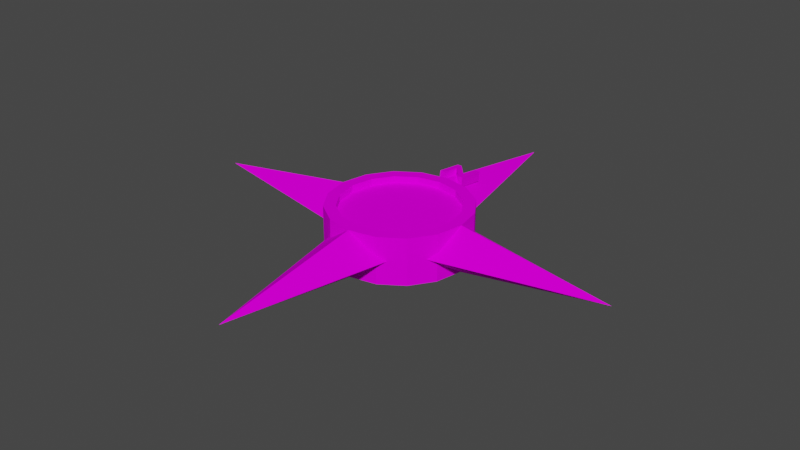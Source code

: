 # Source: Compass.blend  (saved by Blender 2.91.10; exported with 4.5.12 LTS)
import bpy
from mathutils import Matrix  # noqa: F401  (used for matrix-valued properties, if any)

bpy.ops.wm.read_factory_settings(use_empty=True)
scene = bpy.context.scene
scene.name = 'Scene'

# ---- collections
col_collection = bpy.data.collections.new('Collection'); scene.collection.children.link(col_collection)

# ---- images (referenced by path relative to the original .blend; pixels are not part of the script)
import os
ASSET_DIR = os.environ.get("B2B_ASSET_DIR", "")  # directory of the original .blend (textures are referenced by path, not embedded)
HERE = os.path.dirname(os.path.abspath(__file__))  # packed textures are extracted next to this script under _unpacked/

def load_image(name, relpath, width, height, colorspace="sRGB"):
    """Load a texture the original file referenced (path relative to the .blend, or extracted next to this script)."""
    p = next((c for c in (os.path.join(HERE, relpath), os.path.join(ASSET_DIR, relpath)) if relpath and os.path.exists(c)), "")
    if p:
        img = bpy.data.images.load(p, check_existing=True)
        img.name = name
    else:  # same state as the original file: an image datablock whose file is absent (Cycles renders it pink)
        img = bpy.data.images.new(name, width, height)
        img.source = "FILE"
        img.filepath = "//" + (relpath or name)
    img.colorspace_settings.name = colorspace
    return img
img_village_base_png_001 = load_image('Village_Base.png.001', 'Village_Base.png', 1024, 1024, 'sRGB')

# ---- materials (node trees are filled in below, after node groups)
mat_material = bpy.data.materials.new('Material')
mat_material.alpha_threshold = 0.0
mat_material.use_transparent_shadow = False
mat_material.line_color = (0.0, 0.0, 0.0, 1.0)

# ---- material node trees
mat_material.use_nodes = True; mat_material.node_tree.nodes.clear()
_N = mat_material.node_tree.nodes; _L = mat_material.node_tree.links
n0 = _N.new('ShaderNodeOutputMaterial'); n0.name = 'Material Output'; n0.location = (300, 300)
n1 = _N.new('ShaderNodeBsdfPrincipled'); n1.name = 'Principled BSDF'; n1.location = (10, 300)
n1.distribution = 'GGX'
n1.subsurface_method = 'BURLEY'
n1.inputs[2].default_value = 0.4
n1.inputs[3].default_value = 1.45
n1.inputs[13].default_value = 0.0
n1.inputs[27].default_value = (0.0, 0.0, 0.0, 1.0)
n1.inputs[28].default_value = 1.0
n2 = _N.new('ShaderNodeTexImage'); n2.name = 'Image Texture'; n2.location = (-620, 118)
n2.image = img_village_base_png_001
n3 = _N.new('ShaderNodeUVMap'); n3.name = 'UV Map'; n3.location = (-952, -25)
_L.new(n1.outputs[0], n0.inputs[0])
_L.new(n2.outputs[0], n1.inputs[0])
_L.new(n3.outputs[0], n2.inputs[0])
n0.is_active_output = True

# ---- world
world_world = bpy.data.worlds.new('World'); scene.world = world_world
world_world.use_nodes = True; world_world.node_tree.nodes.clear()
_N = world_world.node_tree.nodes; _L = world_world.node_tree.links
n0 = _N.new('ShaderNodeOutputWorld'); n0.name = 'World Output'; n0.location = (300, 300)
n1 = _N.new('ShaderNodeBackground'); n1.name = 'Background'; n1.location = (10, 300)
n1.inputs[0].default_value = (0.05088, 0.05088, 0.05088, 1.0)
_L.new(n1.outputs[0], n0.inputs[0])
n0.is_active_output = True
world_world.color = (0.05088, 0.05088, 0.05088)
world_world.use_sun_shadow = False
world_world.sun_shadow_jitter_overblur = 0.0

# ---- meshes
me_cube = bpy.data.meshes.new('Cube')
me_cube.from_pydata([(-0.075, 0.125, -0.05), (-0.125, 0.075, -0.05), (-0.0574, 0.1386, 0.0), (-0.1061, 0.1061, 0.0), (-0.1386, 0.0574, 0.0), (-0.04784, 0.1155, 0.0), (-0.08839, 0.08839, 0.0), (-0.1155, 0.04784, 0.0), (-0.0574, 0.1386, -0.1), (-0.1061, 0.1061, -0.1), (-0.1386, 0.0574, -0.1), (-0.04784, 0.1155, -0.015), (-0.08839, 0.08839, -0.015), (-0.1155, 0.04784, -0.015), (0.0, 0.475, -0.05), (0.0, 0.15, 0.0), (0.075, 0.125, -0.05), (0.125, 0.075, -0.05), (0.0, 0.15, 0.0), (0.0574, 0.1386, 0.0), (0.1061, 0.1061, 0.0), (0.1386, 0.0574, 0.0), (0.0, 0.125, 0.0), (0.04784, 0.1155, 0.0), (0.08839, 0.08839, 0.0), (0.1155, 0.04784, 0.0), (0.0, 0.15, -0.1), (0.0, 0.15, -0.1), (0.0574, 0.1386, -0.1), (0.1061, 0.1061, -0.1), (0.1386, 0.0574, -0.1), (0.0, 0.125, -0.015), (0.04784, 0.1155, -0.015), (0.08839, 0.08839, -0.015), (0.1155, 0.04784, -0.015), (-0.075, -0.125, -0.05), (-0.15, 0.0, 0.0), (-0.475, 0.0, -0.05), (-0.125, -0.075, -0.05), (-0.0574, -0.1386, 0.0), (-0.1061, -0.1061, 0.0), (-0.1386, -0.0574, 0.0), (-0.15, 0.0, 0.0), (-0.04784, -0.1155, 0.0), (-0.08839, -0.08839, 0.0), (-0.1155, -0.04784, 0.0), (-0.125, 0.0, 0.0), (-0.15, 0.0, -0.1), (-0.0574, -0.1386, -0.1), (-0.1061, -0.1061, -0.1), (-0.1386, -0.0574, -0.1), (-0.15, 0.0, -0.1), (-0.04784, -0.1155, -0.015), (-0.08839, -0.08839, -0.015), (-0.1155, -0.04784, -0.015), (-0.125, 0.0, -0.015), (0.0, -0.475, -0.05), (0.0, -0.15, 0.0), (0.075, -0.125, -0.05), (0.15, 0.0, 0.0), (0.475, 0.0, -0.05), (0.125, -0.075, -0.05), (0.0, -0.15, 0.0), (0.0574, -0.1386, 0.0), (0.1061, -0.1061, 0.0), (0.1386, -0.0574, 0.0), (0.15, 0.0, 0.0), (0.0, -0.125, 0.0), (0.04784, -0.1155, 0.0), (0.08839, -0.08839, 0.0), (0.1155, -0.04784, 0.0), (0.125, 0.0, 0.0), (0.0, -0.15, -0.1), (0.15, 0.0, -0.1), (0.0, -0.15, -0.1), (0.0574, -0.1386, -0.1), (0.1061, -0.1061, -0.1), (0.1386, -0.0574, -0.1), (0.15, 0.0, -0.1), (0.0, -0.125, -0.015), (0.04784, -0.1155, -0.015), (0.08839, -0.08839, -0.015), (0.1155, -0.04784, -0.015), (0.125, 0.0, -0.015), (0.0, 0.0, -0.015), (0.0, 0.0, -0.1)], [], [(4, 42, 46, 7), (3, 4, 7, 6), (2, 3, 6, 5), (18, 2, 5, 22), (14, 0, 15), (37, 36, 1), (37, 1, 47), (14, 26, 0), (3, 9, 10, 4), (18, 27, 8, 2), (4, 10, 51, 42), (2, 8, 9, 3), (7, 13, 12, 6), (5, 11, 31, 22), (46, 55, 13, 7), (6, 12, 11, 5), (13, 55, 84), (12, 13, 84), (11, 12, 84), (31, 11, 84), (85, 9, 8), (9, 85, 10), (27, 85, 8), (10, 85, 51), (21, 25, 71, 66), (20, 24, 25, 21), (19, 23, 24, 20), (18, 22, 23, 19), (14, 15, 16), (60, 17, 59), (60, 73, 17), (14, 16, 26), (20, 21, 30, 29), (18, 19, 28, 27), (21, 66, 78, 30), (19, 20, 29, 28), (25, 24, 33, 34), (23, 22, 31, 32), (71, 25, 34, 83), (24, 23, 32, 33), (34, 84, 83), (33, 84, 34), (32, 84, 33), (31, 84, 32), (85, 28, 29), (29, 30, 85), (27, 28, 85), (30, 78, 85), (41, 45, 46, 42), (40, 44, 45, 41), (39, 43, 44, 40), (62, 67, 43, 39), (56, 57, 35), (37, 38, 36), (37, 47, 38), (56, 35, 72), (40, 41, 50, 49), (62, 39, 48, 74), (41, 42, 51, 50), (39, 40, 49, 48), (45, 44, 53, 54), (43, 67, 79, 52), (46, 45, 54, 55), (44, 43, 52, 53), (54, 84, 55), (53, 84, 54), (52, 84, 53), (79, 84, 52), (85, 48, 49), (49, 50, 85), (74, 48, 85), (50, 51, 85), (65, 66, 71, 70), (64, 65, 70, 69), (63, 64, 69, 68), (62, 63, 68, 67), (56, 58, 57), (60, 59, 61), (60, 61, 73), (56, 72, 58), (64, 76, 77, 65), (62, 74, 75, 63), (65, 77, 78, 66), (63, 75, 76, 64), (70, 82, 81, 69), (68, 80, 79, 67), (71, 83, 82, 70), (69, 81, 80, 68), (82, 83, 84), (81, 82, 84), (80, 81, 84), (79, 80, 84), (85, 76, 75), (76, 85, 77), (74, 85, 75), (77, 85, 78)])
_uv = me_cube.uv_layers.new(name='UVMap')
_uv.uv.foreach_set('vector', [0.6436, 0.4444, 0.6423, 0.4377, 0.6452, 0.4377, 0.6463, 0.4432, 0.6474, 0.45, 0.6436, 0.4444, 0.6463, 0.4432, 0.6494, 0.448, 0.653, 0.4538, 0.6474, 0.45, 0.6494, 0.448, 0.6541, 0.4511, 0.6597, 0.4551, 0.653, 0.4538, 0.6541, 0.4511, 0.6597, 0.4522, 0.946, 0.05429, 0.9362, 0.008807, 0.946, 0.01206, 0.5676, 0.2506, 0.5573, 0.2411, 0.5573, 0.2618, 0.5676, 0.2506, 0.5573, 0.2618, 0.5779, 0.2601, 0.946, 0.05429, 0.946, 0.01206, 0.9362, 0.008807, 0.7486, 0.4541, 0.7492, 0.4453, 0.746, 0.4442, 0.7417, 0.4524, 0.7606, 0.4498, 0.7556, 0.4436, 0.7526, 0.4451, 0.7552, 0.453, 0.7417, 0.4524, 0.746, 0.4442, 0.7435, 0.4419, 0.7357, 0.4478, 0.7552, 0.453, 0.7526, 0.4451, 0.7492, 0.4453, 0.7486, 0.4541, 0.781, 0.4485, 0.7793, 0.4475, 0.7754, 0.4515, 0.7765, 0.4531, 0.7705, 0.4558, 0.77, 0.4538, 0.7641, 0.4538, 0.7636, 0.4559, 0.7832, 0.4428, 0.7814, 0.4424, 0.7793, 0.4475, 0.781, 0.4485, 0.7765, 0.4531, 0.7754, 0.4515, 0.77, 0.4538, 0.7705, 0.4558, 0.7325, 0.5645, 0.7306, 0.5553, 0.7546, 0.5553, 0.7376, 0.5723, 0.7325, 0.5645, 0.7546, 0.5553, 0.7454, 0.5774, 0.7376, 0.5723, 0.7546, 0.5553, 0.7546, 0.5793, 0.7454, 0.5774, 0.7546, 0.5553, 0.7608, 0.4377, 0.745, 0.4219, 0.7522, 0.4171, 0.745, 0.4219, 0.7608, 0.4377, 0.7402, 0.4292, 0.7608, 0.4154, 0.7608, 0.4377, 0.7522, 0.4171, 0.7402, 0.4292, 0.7608, 0.4377, 0.7385, 0.4377, 0.6758, 0.4444, 0.6731, 0.4432, 0.6742, 0.4377, 0.6771, 0.4377, 0.672, 0.45, 0.67, 0.448, 0.6731, 0.4432, 0.6758, 0.4444, 0.6664, 0.4538, 0.6652, 0.4511, 0.67, 0.448, 0.672, 0.45, 0.6597, 0.4551, 0.6597, 0.4522, 0.6652, 0.4511, 0.6664, 0.4538, 0.946, 0.05429, 0.946, 0.01206, 0.9557, 0.008807, 0.5676, 0.273, 0.5573, 0.2618, 0.5573, 0.2825, 0.5676, 0.273, 0.5779, 0.2635, 0.5573, 0.2618, 0.946, 0.05429, 0.9557, 0.008807, 0.946, 0.01206, 0.7675, 0.439, 0.7675, 0.432, 0.7584, 0.4342, 0.7588, 0.4376, 0.7606, 0.4498, 0.765, 0.4452, 0.7578, 0.4409, 0.7556, 0.4436, 0.7675, 0.432, 0.7645, 0.425, 0.7567, 0.4311, 0.7584, 0.4342, 0.765, 0.4452, 0.7675, 0.439, 0.7588, 0.4376, 0.7578, 0.4409, 0.7504, 0.4423, 0.7528, 0.4483, 0.7545, 0.4473, 0.7523, 0.442, 0.7574, 0.4531, 0.7636, 0.4559, 0.7641, 0.4538, 0.7586, 0.4515, 0.7504, 0.4361, 0.7504, 0.4423, 0.7523, 0.442, 0.7522, 0.4364, 0.7528, 0.4483, 0.7574, 0.4531, 0.7586, 0.4515, 0.7545, 0.4473, 0.7767, 0.5645, 0.7546, 0.5553, 0.7785, 0.5553, 0.7715, 0.5723, 0.7546, 0.5553, 0.7767, 0.5645, 0.7637, 0.5774, 0.7546, 0.5553, 0.7715, 0.5723, 0.7546, 0.5793, 0.7546, 0.5553, 0.7637, 0.5774, 0.7608, 0.4377, 0.7693, 0.4171, 0.7765, 0.4219, 0.7765, 0.4219, 0.7814, 0.4292, 0.7608, 0.4377, 0.7608, 0.4154, 0.7693, 0.4171, 0.7608, 0.4377, 0.7814, 0.4292, 0.7831, 0.4377, 0.7608, 0.4377, 0.6436, 0.431, 0.6463, 0.4321, 0.6452, 0.4377, 0.6423, 0.4377, 0.6474, 0.4254, 0.6494, 0.4274, 0.6463, 0.4321, 0.6436, 0.431, 0.653, 0.4216, 0.6541, 0.4243, 0.6494, 0.4274, 0.6474, 0.4254, 0.6597, 0.4203, 0.6597, 0.4232, 0.6541, 0.4243, 0.653, 0.4216, 0.7565, 0.03639, 0.7462, 0.0269, 0.7668, 0.0252, 0.5676, 0.2506, 0.5779, 0.2394, 0.5573, 0.2411, 0.5676, 0.2506, 0.5779, 0.2601, 0.5779, 0.2394, 0.7565, 0.03639, 0.7668, 0.0252, 0.7668, 0.04588, 0.733, 0.4339, 0.733, 0.4409, 0.7421, 0.4387, 0.7416, 0.4353, 0.7397, 0.4233, 0.7355, 0.4278, 0.7425, 0.432, 0.7446, 0.4294, 0.733, 0.4409, 0.7357, 0.4478, 0.7435, 0.4419, 0.7421, 0.4387, 0.7355, 0.4278, 0.733, 0.4339, 0.7416, 0.4353, 0.7425, 0.432, 0.7832, 0.4366, 0.7806, 0.4308, 0.779, 0.4319, 0.7813, 0.437, 0.7758, 0.4264, 0.7697, 0.4236, 0.7692, 0.4257, 0.7747, 0.4281, 0.7832, 0.4428, 0.7832, 0.4366, 0.7813, 0.437, 0.7814, 0.4424, 0.7806, 0.4308, 0.7758, 0.4264, 0.7747, 0.4281, 0.779, 0.4319, 0.7325, 0.5462, 0.7546, 0.5553, 0.7306, 0.5553, 0.7376, 0.5384, 0.7546, 0.5553, 0.7325, 0.5462, 0.7454, 0.5332, 0.7546, 0.5553, 0.7376, 0.5384, 0.7546, 0.5314, 0.7546, 0.5553, 0.7454, 0.5332, 0.7608, 0.4377, 0.7522, 0.4583, 0.745, 0.4535, 0.745, 0.4535, 0.7402, 0.4463, 0.7608, 0.4377, 0.7608, 0.46, 0.7522, 0.4583, 0.7608, 0.4377, 0.7402, 0.4463, 0.7385, 0.4377, 0.7608, 0.4377, 0.6758, 0.431, 0.6771, 0.4377, 0.6742, 0.4377, 0.6731, 0.4321, 0.672, 0.4254, 0.6758, 0.431, 0.6731, 0.4321, 0.67, 0.4274, 0.6664, 0.4216, 0.672, 0.4254, 0.67, 0.4274, 0.6652, 0.4243, 0.6597, 0.4203, 0.6664, 0.4216, 0.6652, 0.4243, 0.6597, 0.4232, 0.7565, 0.03639, 0.7462, 0.04759, 0.7462, 0.0269, 0.5676, 0.273, 0.5573, 0.2825, 0.5779, 0.2842, 0.5676, 0.273, 0.5779, 0.2842, 0.5779, 0.2635, 0.7565, 0.03639, 0.7668, 0.04588, 0.7462, 0.04759, 0.7516, 0.419, 0.751, 0.4277, 0.7542, 0.4288, 0.7584, 0.4205, 0.7397, 0.4233, 0.7446, 0.4294, 0.7476, 0.4279, 0.745, 0.4201, 0.7584, 0.4205, 0.7542, 0.4288, 0.7567, 0.4311, 0.7645, 0.425, 0.745, 0.4201, 0.7476, 0.4279, 0.751, 0.4277, 0.7516, 0.419, 0.7526, 0.4304, 0.7542, 0.4314, 0.7581, 0.4275, 0.757, 0.4259, 0.763, 0.4235, 0.7634, 0.4255, 0.7692, 0.4257, 0.7697, 0.4236, 0.7504, 0.4361, 0.7522, 0.4364, 0.7542, 0.4314, 0.7526, 0.4304, 0.757, 0.4259, 0.7581, 0.4275, 0.7634, 0.4255, 0.763, 0.4235, 0.7767, 0.5462, 0.7785, 0.5553, 0.7546, 0.5553, 0.7715, 0.5384, 0.7767, 0.5462, 0.7546, 0.5553, 0.7637, 0.5332, 0.7715, 0.5384, 0.7546, 0.5553, 0.7546, 0.5314, 0.7637, 0.5332, 0.7546, 0.5553, 0.7608, 0.4377, 0.7765, 0.4535, 0.7693, 0.4583, 0.7765, 0.4535, 0.7608, 0.4377, 0.7814, 0.4463, 0.7608, 0.46, 0.7608, 0.4377, 0.7693, 0.4583, 0.7814, 0.4463, 0.7608, 0.4377, 0.7831, 0.4377])
me_cube.materials.append(mat_material)
me_cube.use_remesh_preserve_volume = False
me_cube.use_remesh_preserve_attributes = False
me_cube.use_mirror_vertex_groups = False
me_cube.update()
me_text = bpy.data.meshes.new('Text')
me_text.from_pydata([(0.01621, 0.1666, 0.002939), (-0.01846, 0.2062, -0.002053), (-0.01846, 0.1666, 0.002939), (-0.0302, 0.1666, 0.002939), (-0.0302, 0.2267, -0.004625), (-0.02075, 0.2267, -0.004625), (0.01443, 0.1868, 0.0004019), (0.01443, 0.2267, -0.004625), (0.02616, 0.2267, -0.004625), (0.02616, 0.1666, 0.002939), (0.01621, 0.1641, -0.01756), (-0.01846, 0.2037, -0.02255), (-0.01846, 0.1641, -0.01756), (-0.0302, 0.1641, -0.01756), (-0.0302, 0.2241, -0.02512), (-0.02075, 0.2241, -0.02512), (0.01443, 0.1842, -0.02009), (0.01443, 0.2241, -0.02512), (0.02616, 0.2241, -0.02512), (0.02616, 0.1641, -0.01756), (0.01621, 0.1641, -0.01756), (0.01621, 0.1666, 0.002939), (-0.01846, 0.2037, -0.02255), (-0.01846, 0.2062, -0.002053), (-0.01846, 0.1641, -0.01756), (-0.01846, 0.1666, 0.002939), (-0.0302, 0.1641, -0.01756), (-0.0302, 0.1666, 0.002939), (-0.0302, 0.2241, -0.02512), (-0.0302, 0.2267, -0.004625), (-0.02075, 0.2241, -0.02512), (-0.02075, 0.2267, -0.004625), (0.01443, 0.1842, -0.02009), (0.01443, 0.1868, 0.0004019), (0.01443, 0.2241, -0.02512), (0.01443, 0.2267, -0.004625), (0.02616, 0.2241, -0.02512), (0.02616, 0.2267, -0.004625), (0.02616, 0.1641, -0.01756), (0.02616, 0.1666, 0.002939)], [], [(3, 5, 4), (3, 1, 5), (1, 6, 5), (6, 8, 7), (6, 9, 8), (3, 2, 1), (0, 6, 1), (0, 9, 6), (15, 13, 14), (11, 13, 15), (16, 11, 15), (18, 16, 17), (19, 16, 18), (12, 13, 11), (16, 10, 11), (19, 10, 16), (21, 23, 22, 20), (23, 25, 24, 22), (25, 27, 26, 24), (27, 29, 28, 26), (29, 31, 30, 28), (31, 33, 32, 30), (33, 35, 34, 32), (35, 37, 36, 34), (37, 39, 38, 36), (39, 21, 20, 38)])
_uv = me_text.uv_layers.new(name='UVMap')
_uv.uv.foreach_set('vector', [0.7603, 0.006735, 0.7646, 0.006735, 0.7625, 0.006735, 0.7603, 0.006735, 0.7561, 0.006735, 0.7646, 0.006735, 0.7561, 0.006735, 0.7667, 0.006735, 0.7646, 0.006735, 0.7667, 0.006735, 0.771, 0.006735, 0.7689, 0.006735, 0.7667, 0.006735, 0.7731, 0.006735, 0.771, 0.006735, 0.7603, 0.006735, 0.7582, 0.006735, 0.7561, 0.006735, 0.7539, 0.006735, 0.7667, 0.006735, 0.7561, 0.006735, 0.7539, 0.006735, 0.7731, 0.006735, 0.7667, 0.006735, 0.7646, 0.006735, 0.7603, 0.006735, 0.7625, 0.006735, 0.7561, 0.006735, 0.7603, 0.006735, 0.7646, 0.006735, 0.7667, 0.006735, 0.7561, 0.006735, 0.7646, 0.006735, 0.771, 0.006735, 0.7667, 0.006735, 0.7689, 0.006735, 0.7731, 0.006735, 0.7667, 0.006735, 0.771, 0.006735, 0.7582, 0.006735, 0.7603, 0.006735, 0.7561, 0.006735, 0.7667, 0.006735, 0.7539, 0.006735, 0.7561, 0.006735, 0.7731, 0.006735, 0.7539, 0.006735, 0.7667, 0.006735, 0.7539, 0.02594, 0.7559, 0.02594, 0.7559, 0.006735, 0.7539, 0.006735, 0.7559, 0.02594, 0.7578, 0.02594, 0.7578, 0.006735, 0.7559, 0.006735, 0.7578, 0.02594, 0.7597, 0.02594, 0.7597, 0.006735, 0.7578, 0.006735, 0.7597, 0.02594, 0.7616, 0.02594, 0.7616, 0.006735, 0.7597, 0.006735, 0.7616, 0.02594, 0.7635, 0.02594, 0.7635, 0.006735, 0.7616, 0.006735, 0.7635, 0.02594, 0.7655, 0.02594, 0.7655, 0.006735, 0.7635, 0.006735, 0.7655, 0.02594, 0.7674, 0.02594, 0.7674, 0.006735, 0.7655, 0.006735, 0.7674, 0.02594, 0.7693, 0.02594, 0.7693, 0.006735, 0.7674, 0.006735, 0.7693, 0.02594, 0.7712, 0.02594, 0.7712, 0.006735, 0.7693, 0.006735, 0.7712, 0.02594, 0.7731, 0.02594, 0.7731, 0.006735, 0.7712, 0.006735])
me_text.materials.append(mat_material)
me_text.use_remesh_fix_poles = True
me_text.use_remesh_preserve_attributes = False
me_text.use_mirror_vertex_groups = False
me_text.update()

# ---- objects
ob_compass = bpy.data.objects.new('Compass', me_cube)
ob_northmarker = bpy.data.objects.new('Northmarker', me_text)

# ---- transforms, parenting, visibility, modifiers, constraints
ob_compass.location = (0.0, 0.0, 0.0)
ob_compass.lock_rotations_4d = False
ob_compass.empty_display_type = 'ARROWS'
ob_compass.lineart.crease_threshold = 0.0
ob_northmarker.location = (0.0, 0.0, 0.0)
ob_northmarker.lineart.crease_threshold = 0.0

# ---- collection membership
col_collection.objects.link(ob_compass)
col_collection.objects.link(ob_northmarker)

# ---- scene / render settings (as saved in the file)
scene.frame_start = 1; scene.frame_end = 250; scene.frame_set(41)
scene.render.engine = 'BLENDER_EEVEE_NEXT'
scene.cycles.use_denoising = False
scene.cycles.samples = 128
scene.cycles.sampling_pattern = 'TABULATED_SOBOL'
scene.cycles.use_adaptive_sampling = False
scene.cycles.use_light_tree = False
scene.view_settings.view_transform = 'Filmic'
bpy.context.view_layer.update()

# ---- added for rendering (the .blend has no active camera and no usable light): camera, sun
cam_auto = bpy.data.cameras.new('AutoCamera')
cam_auto.lens = 50.0
cam_auto.sensor_width = 36.0
cam_auto.clip_end = 1000.0
ob_auto_camera = bpy.data.objects.new('AutoCamera', cam_auto)
scene.collection.objects.link(ob_auto_camera)
ob_auto_camera.location = (1.24669, -1.49602, 0.948818)
ob_auto_camera.rotation_euler = (1.09748, -7.21219e-08, 0.694738)
scene.camera = ob_auto_camera
light_auto_sun = bpy.data.lights.new('AutoSun', 'SUN')
light_auto_sun.energy = 3.0
light_auto_sun.angle = 0.0523599
ob_auto_sun = bpy.data.objects.new('AutoSun', light_auto_sun)
scene.collection.objects.link(ob_auto_sun)
ob_auto_sun.rotation_euler = (0.872665, 0.174533, 0.523599)
bpy.context.view_layer.update()
